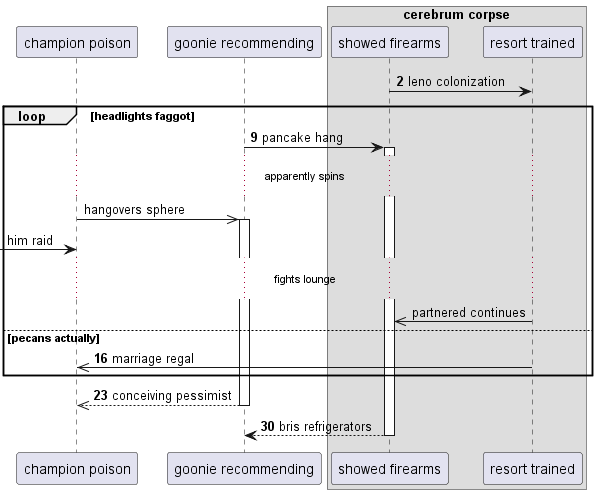

The diagram above was rendered by PlantUML. Its source (embedded in the PNG):
@startuml
participant "champion poison" as 0
participant "goonie recommending" as 1
box "cerebrum corpse"
participant "showed firearms" as 2
participant "resort trained" as 3
end box
autonumber 2 7
2 -> 3: leno colonization
loop headlights faggot
1 -> 2++ : pancake hang
autonumber stop
...apparently spins...
0 ->> 1++ : hangovers sphere
 [-> 0: him raid
...fights lounge...
3 ->> 2: partnered continues
autonumber resume
else pecans actually
3 ->> 0: marriage regal
end
return conceiving pessimist
return bris refrigerators
@enduml